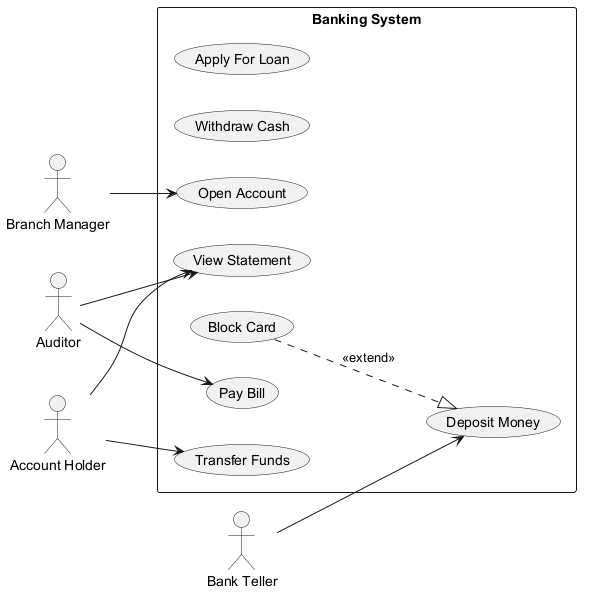

The diagram above was rendered by PlantUML. Its source (embedded in the PNG):
@startuml
skinparam backgroundColor #FFFFFF
skinparam classBackgroundColor #F3E5F5
skinparam classBorderColor #6A1B9A
left to right direction
actor "Branch Manager" as BranchManager
actor "Bank Teller" as BankTeller
actor "Auditor" as Auditor
actor "Account Holder" as AccountHolder
rectangle "Banking System" {
  usecase "Apply For Loan" as UC_ApplyForLoan
  usecase "Deposit Money" as UC_DepositMoney
  usecase "Withdraw Cash" as UC_WithdrawCash
  usecase "View Statement" as UC_ViewStatement
  usecase "Open Account" as UC_OpenAccount
  usecase "Block Card" as UC_BlockCard
  usecase "Pay Bill" as UC_PayBill
  usecase "Transfer Funds" as UC_TransferFunds
}
BranchManager --> UC_OpenAccount
BankTeller --> UC_DepositMoney
Auditor --> UC_PayBill
Auditor --> UC_ViewStatement
AccountHolder --> UC_ViewStatement
AccountHolder --> UC_TransferFunds
UC_BlockCard ..|> UC_DepositMoney : <<extend>>
@enduml